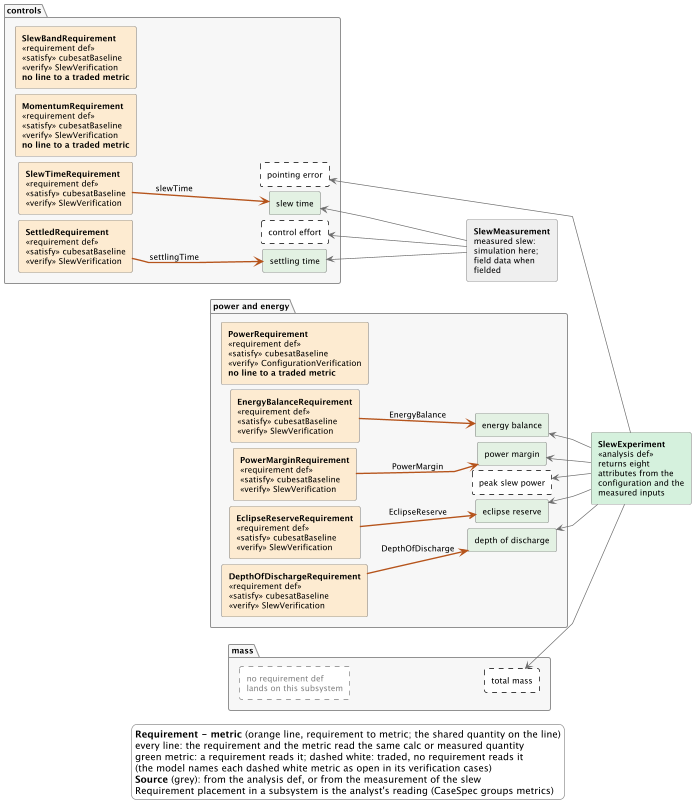

The diagram above was rendered by PlantUML. Its source (embedded in the PNG):
@startuml
left to right direction
skinparam linetype polyline
skinparam shadowing false
skinparam defaultFontName SansSerif
skinparam defaultFontSize 12
skinparam ClassBackgroundColor white
skinparam ClassBorderColor #404040
skinparam ClassAttributeIconSize 0
skinparam ArrowColor #404040
skinparam RectangleBackgroundColor white
skinparam RectangleBorderColor #404040
skinparam PackageBackgroundColor #F7F7F7
skinparam PackageBorderColor #909090
skinparam LegendBackgroundColor white
skinparam LegendBorderColor #909090
skinparam nodesep 8
skinparam ranksep 36
hide circle
hide empty members

scale 700 width

package "controls" {
  rectangle "**SettledRequirement**\n<<requirement def>>\n<<satisfy>> cubesatBaseline\n<<verify>> SlewVerification" as xSettledrequirement #FDEBD0
  rectangle "**SlewTimeRequirement**\n<<requirement def>>\n<<satisfy>> cubesatBaseline\n<<verify>> SlewVerification" as xSlewtimerequirement #FDEBD0
  rectangle "**MomentumRequirement**\n<<requirement def>>\n<<satisfy>> cubesatBaseline\n<<verify>> SlewVerification\n**no line to a traded metric**" as xMomentumrequirement #FDEBD0
  rectangle "**SlewBandRequirement**\n<<requirement def>>\n<<satisfy>> cubesatBaseline\n<<verify>> SlewVerification\n**no line to a traded metric**" as xSlewbandrequirement #FDEBD0
  rectangle "settling time" as xSettlingTime #E3F1E3
  rectangle "slew time" as xSlewTime #E3F1E3
  rectangle "control effort" as xControlEffort #FFFFFF;line:black;line.dashed
  rectangle "pointing error" as xPointingError #FFFFFF;line:black;line.dashed
}
xSettledrequirement -[hidden]-> xSettlingTime
xSettledrequirement -[hidden]-> xSlewTime
xSettledrequirement -[hidden]-> xControlEffort
xSettledrequirement -[hidden]-> xPointingError
package "power and energy" {
  rectangle "**PowerMarginRequirement**\n<<requirement def>>\n<<satisfy>> cubesatBaseline\n<<verify>> SlewVerification" as xPowermarginrequirement #FDEBD0
  rectangle "**EnergyBalanceRequirement**\n<<requirement def>>\n<<satisfy>> cubesatBaseline\n<<verify>> SlewVerification" as xEnergybalancerequirement #FDEBD0
  rectangle "**EclipseReserveRequirement**\n<<requirement def>>\n<<satisfy>> cubesatBaseline\n<<verify>> SlewVerification" as xEclipsereserverequirement #FDEBD0
  rectangle "**DepthOfDischargeRequirement**\n<<requirement def>>\n<<satisfy>> cubesatBaseline\n<<verify>> SlewVerification" as xDepthofdischargerequirement #FDEBD0
  rectangle "**PowerRequirement**\n<<requirement def>>\n<<satisfy>> cubesatBaseline\n<<verify>> ConfigurationVerification\n**no line to a traded metric**" as xPowerrequirement #FDEBD0
  rectangle "power margin" as xPowerMargin #E3F1E3
  rectangle "energy balance" as xEnergyBalance #E3F1E3
  rectangle "eclipse reserve" as xEclipseReserve #E3F1E3
  rectangle "depth of discharge" as xDepthOfDischarge #E3F1E3
  rectangle "peak slew power" as xPeakSlewPower #FFFFFF;line:black;line.dashed
}
xPowermarginrequirement -[hidden]-> xPowerMargin
xPowermarginrequirement -[hidden]-> xEnergyBalance
xPowermarginrequirement -[hidden]-> xEclipseReserve
xPowermarginrequirement -[hidden]-> xDepthOfDischarge
xPowermarginrequirement -[hidden]-> xPeakSlewPower
package "mass" {
  rectangle "no requirement def\nlands on this subsystem" as xNonemass #FFFFFF;line:gray;line.dashed;text:gray
  rectangle "total mass" as xTotalMass #FFFFFF;line:black;line.dashed
}
xNonemass -[hidden]-> xTotalMass

rectangle "**SlewExperiment**\n<<analysis def>>\nreturns eight\nattributes from the\nconfiguration and the\nmeasured inputs" as xAnalysis #D5F0DC
rectangle "**SlewMeasurement**\nmeasured slew:\nsimulation here;\nfield data when\nfielded" as xMeasure #EEEEEE
xMeasure -[hidden]down-> xAnalysis

xDepthofdischargerequirement -[#B5541C,thickness=2]-> xDepthOfDischarge : DepthOfDischarge
xEclipsereserverequirement -[#B5541C,thickness=2]-> xEclipseReserve : EclipseReserve
xEnergybalancerequirement -[#B5541C,thickness=2]-> xEnergyBalance : EnergyBalance
xPowermarginrequirement -[#B5541C,thickness=2]-> xPowerMargin : PowerMargin
xSettledrequirement -[#B5541C,thickness=2]-> xSettlingTime : settlingTime
xSlewtimerequirement -[#B5541C,thickness=2]-> xSlewTime : slewTime
xSettlingTime <-[#6B6B6B]- xMeasure
xSlewTime <-[#6B6B6B]- xMeasure
xPointingError <-[#6B6B6B]- xAnalysis
xTotalMass <-[#6B6B6B]- xAnalysis
xControlEffort <-[#6B6B6B]- xMeasure
xPowerMargin <-[#6B6B6B]- xAnalysis
xEnergyBalance <-[#6B6B6B]- xAnalysis
xEclipseReserve <-[#6B6B6B]- xAnalysis
xPeakSlewPower <-[#6B6B6B]- xAnalysis
xDepthOfDischarge <-[#6B6B6B]- xAnalysis

legend bottom
  **Requirement - metric** (orange line, requirement to metric; the shared quantity on the line)
  every line: the requirement and the metric read the same calc or measured quantity
  green metric: a requirement reads it; dashed white: traded, no requirement reads it
  (the model names each dashed white metric as open in its verification cases)
  **Source** (grey): from the analysis def, or from the measurement of the slew
  Requirement placement in a subsystem is the analyst's reading (CaseSpec groups metrics)
end legend
@enduml